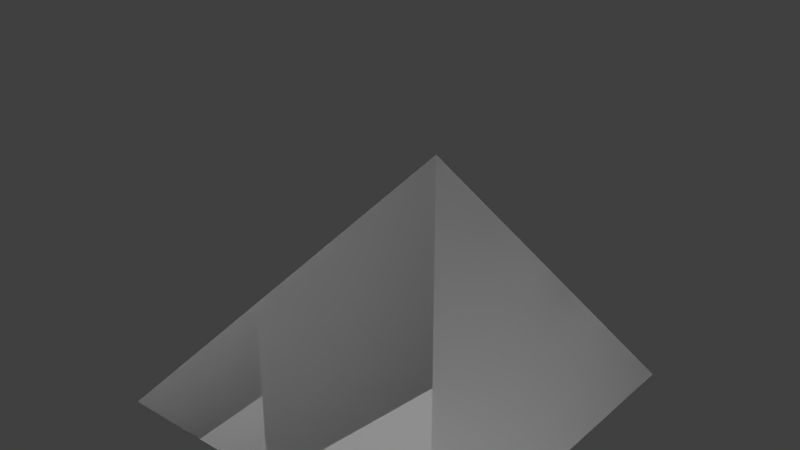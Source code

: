 # Source: Compact_Cone.blend  (saved by Blender 2.79.0; exported with 4.5.12 LTS)
import bpy
from mathutils import Matrix  # noqa: F401  (used for matrix-valued properties, if any)

bpy.ops.wm.read_factory_settings(use_empty=True)
scene = bpy.context.scene
scene.name = 'Scene'

# ---- collections
col_collection_1 = bpy.data.collections.new('Collection 1'); scene.collection.children.link(col_collection_1)

# ---- materials (node trees are filled in below, after node groups)
mat_compact_cube = bpy.data.materials.new('Compact_Cube')
mat_compact_cube.alpha_threshold = 0.0
mat_compact_cube.use_transparent_shadow = False
mat_compact_cube.diffuse_color = (0.7353, 0.7353, 0.7353, 1.0)
mat_compact_cube.specular_color = (0.0, 0.669, 1.0)
mat_compact_cube.roughness = 0.5

# ---- material node trees

# ---- world
world_world = bpy.data.worlds.new('World'); scene.world = world_world
world_world.color = (0.05088, 0.05088, 0.05088)
world_world.use_sun_shadow = False
world_world.sun_shadow_jitter_overblur = 0.0
world_world.cycles.sampling_method = 'MANUAL'

# ---- lights
light_point_001 = bpy.data.lights.new('Point.001', 'POINT')
light_point_001.transmission_factor = 0.0
light_point_001.energy = 100.0
light_point_001.shadow_buffer_clip_start = 0.5
light_point_001.shadow_soft_size = 0.1
light_point_001.shadow_maximum_resolution = 0.006
light_point_001.use_absolute_resolution = True
light_point = bpy.data.lights.new('Point', 'POINT')
light_point.transmission_factor = 0.0
light_point.energy = 100.0
light_point.shadow_buffer_clip_start = 0.5
light_point.shadow_soft_size = 0.1
light_point.shadow_maximum_resolution = 0.006
light_point.use_absolute_resolution = True

# ---- meshes
me_untitled_001 = bpy.data.meshes.new('Untitled.001')
me_untitled_001.from_pydata([(0.5, -0.4996, 0.4996), (0.5, -0.4996, -0.5004), (0.1173, -0.4996, 0.425), (-0.2071, -0.4996, 0.2082), (-0.4239, -0.4996, -0.1162), (-0.5, -0.4996, -0.5004), (0.5, -0.4996, -0.5004), (0.5, 0.5004, -0.5004), (-0.5, -0.4996, -0.5004), (0.5, -0.4996, -0.5004), (0.5, -0.4996, 0.4996), (0.5, 0.5004, -0.5004), (0.5, 0.5004, -0.5004), (-0.4239, -0.4996, -0.1162), (-0.5, -0.4996, -0.5004), (-0.2071, -0.4996, 0.2082), (0.1173, -0.4996, 0.425), (0.5, -0.4996, 0.4996)], [], [(2, 1, 0), (2, 3, 1), (3, 4, 1), (4, 5, 1), (8, 7, 6), (11, 10, 9), (14, 13, 12), (13, 15, 12), (15, 16, 12), (12, 16, 17)])
me_untitled_001.polygons.foreach_set('use_smooth', [True] * 10)
_uv = me_untitled_001.uv_layers.new(name='UVMap')
_uv.uv.foreach_set('vector', [0.9257, 0.3533, 0.9862, 0.2077, 0.9862, 0.3653, 0.9257, 0.3533, 0.8747, 0.3192, 0.9862, 0.2077, 0.8747, 0.3192, 0.8405, 0.2681, 0.9862, 0.2077, 0.8405, 0.2681, 0.8285, 0.2077, 0.9862, 0.2077, 0.8286, 0.8296, 0.9862, 0.9872, 0.9862, 0.8299, 0.8286, 0.8296, 0.9862, 0.9872, 0.9862, 0.8299, 0.5755, 0.199, 0.6257, 0.199, 0.6848, 0.388, 0.6257, 0.199, 0.6846, 0.199, 0.6848, 0.388, 0.6846, 0.199, 0.7437, 0.199, 0.6848, 0.388, 0.6848, 0.388, 0.7437, 0.199, 0.7937, 0.199])
_ca = me_untitled_001.color_attributes.new('Col', 'BYTE_COLOR', 'CORNER')
_ca.data.foreach_set('color', [0.2159, 0.0, 0.0, 1.0, 0.2159, 0.0, 0.0, 1.0, 0.2159, 0.0, 0.0, 1.0, 0.2159, 0.0, 0.0, 1.0, 0.2159, 0.0, 0.0, 1.0, 0.2159, 0.0, 0.0, 1.0, 0.2159, 0.0, 0.0, 1.0, 0.2159, 0.0, 0.0, 1.0, 0.2159, 0.0, 0.0, 1.0, 0.2159, 0.0, 0.0, 1.0, 0.2159, 0.0, 0.0, 1.0, 0.2159, 0.0, 0.0, 1.0, 0.0, 0.2159, 0.0, 1.0, 0.0, 0.2159, 0.0, 1.0, 0.0, 0.2159, 0.0, 1.0, 0.0, 0.0, 0.2159, 1.0, 0.0, 0.0, 0.2159, 1.0, 0.0, 0.0, 0.2159, 1.0, 0.0, 0.0, 0.0, 1.0, 0.0, 0.0, 0.0, 1.0, 0.0, 0.0, 0.0, 1.0, 0.0, 0.0, 0.0, 1.0, 0.0, 0.0, 0.0, 1.0, 0.0, 0.0, 0.0, 1.0, 0.0, 0.0, 0.0, 1.0, 0.0, 0.0, 0.0, 1.0, 0.0, 0.0, 0.0, 1.0, 0.0, 0.0, 0.0, 1.0, 0.0, 0.0, 0.0, 1.0, 0.0, 0.0, 0.0, 1.0])
me_untitled_001.materials.append(mat_compact_cube)
me_untitled_001.use_remesh_preserve_volume = False
me_untitled_001.use_remesh_preserve_attributes = False
me_untitled_001.use_mirror_vertex_groups = False
me_untitled_001.update()
me_untitled_001.normals_split_custom_set([tuple(v) for v in zip(*[iter([0.0008629, -1.0, 3.114e-08, 0.0008629, -1.0, 4.145e-08, 0.0009108, -1.0, -2.574e-08, 0.0008629, -1.0, 3.114e-08, 0.0, -1.0, -8.398e-11, 0.0008629, -1.0, 4.145e-08, 0.0, -1.0, -8.398e-11, -3.292e-08, -1.0, -0.0009108, 0.0008629, -1.0, 4.145e-08, -3.292e-08, -1.0, -0.0009108, 3.737e-10, -1.0, -0.0008629, 0.0008629, -1.0, 4.145e-08, 0.0, 0.0, -1.0, 0.0, 0.0, -1.0, 0.0, 0.0, -1.0, 1.0, 0.0, 0.0, 1.0, 0.0, 0.0, 1.0, 0.0, 0.0, -0.7003, 0.7001, 0.1395, -0.6532, 0.7073, 0.2704, -0.4802, 0.7347, 0.4792, -0.6532, 0.7073, 0.2704, -0.4999, 0.7071, 0.5001, -0.4802, 0.7347, 0.4792, -0.4999, 0.7071, 0.5001, -0.2703, 0.7073, 0.6532, -0.4802, 0.7347, 0.4792, -0.4802, 0.7347, 0.4792, -0.2703, 0.7073, 0.6532, -0.1386, 0.7004, 0.7002])] * 3)])
me_untitled = bpy.data.meshes.new('Untitled')
me_untitled.from_pydata([(0.5, -0.4996, 0.4996), (0.5, -0.4996, -0.5004), (0.1173, -0.4996, 0.425), (-0.2071, -0.4996, 0.2082), (-0.4239, -0.4996, -0.1162), (-0.5, -0.4996, -0.5004), (0.5, -0.4996, -0.5004), (0.5, 0.5004, -0.5004), (-0.5, -0.4996, -0.5004), (0.5, -0.4996, -0.5004), (0.5, -0.4996, 0.4996), (0.5, 0.5004, -0.5004), (0.5, 0.5004, -0.5004), (-0.4239, -0.4996, -0.1162), (-0.5, -0.4996, -0.5004), (-0.2071, -0.4996, 0.2082), (0.1173, -0.4996, 0.425), (0.5, -0.4996, 0.4996)], [], [(2, 1, 0), (2, 3, 1), (3, 4, 1), (4, 5, 1), (8, 7, 6), (11, 10, 9), (14, 13, 12), (13, 15, 12), (15, 16, 12), (12, 16, 17)])
me_untitled.polygons.foreach_set('use_smooth', [True] * 10)
_uv = me_untitled.uv_layers.new(name='UVMap')
_uv.uv.foreach_set('vector', [0.9257, 0.3533, 0.9862, 0.2077, 0.9862, 0.3653, 0.9257, 0.3533, 0.8747, 0.3192, 0.9862, 0.2077, 0.8747, 0.3192, 0.8405, 0.2681, 0.9862, 0.2077, 0.8405, 0.2681, 0.8285, 0.2077, 0.9862, 0.2077, 0.8286, 0.8296, 0.9862, 0.9872, 0.9862, 0.8299, 0.8286, 0.8296, 0.9862, 0.9872, 0.9862, 0.8299, 0.5755, 0.199, 0.6257, 0.199, 0.6848, 0.388, 0.6257, 0.199, 0.6846, 0.199, 0.6848, 0.388, 0.6846, 0.199, 0.7437, 0.199, 0.6848, 0.388, 0.6848, 0.388, 0.7437, 0.199, 0.7937, 0.199])
_ca = me_untitled.color_attributes.new('Col', 'BYTE_COLOR', 'CORNER')
_ca.data.foreach_set('color', [0.2159, 0.0, 0.0, 1.0, 0.2159, 0.0, 0.0, 1.0, 0.2159, 0.0, 0.0, 1.0, 0.2159, 0.0, 0.0, 1.0, 0.2159, 0.0, 0.0, 1.0, 0.2159, 0.0, 0.0, 1.0, 0.2159, 0.0, 0.0, 1.0, 0.2159, 0.0, 0.0, 1.0, 0.2159, 0.0, 0.0, 1.0, 0.2159, 0.0, 0.0, 1.0, 0.2159, 0.0, 0.0, 1.0, 0.2159, 0.0, 0.0, 1.0, 0.0, 0.2159, 0.0, 1.0, 0.0, 0.2159, 0.0, 1.0, 0.0, 0.2159, 0.0, 1.0, 0.0, 0.0, 0.2159, 1.0, 0.0, 0.0, 0.2159, 1.0, 0.0, 0.0, 0.2159, 1.0, 0.0, 0.0, 0.0, 1.0, 0.0, 0.0, 0.0, 1.0, 0.0, 0.0, 0.0, 1.0, 0.0, 0.0, 0.0, 1.0, 0.0, 0.0, 0.0, 1.0, 0.0, 0.0, 0.0, 1.0, 0.0, 0.0, 0.0, 1.0, 0.0, 0.0, 0.0, 1.0, 0.0, 0.0, 0.0, 1.0, 0.0, 0.0, 0.0, 1.0, 0.0, 0.0, 0.0, 1.0, 0.0, 0.0, 0.0, 1.0])
me_untitled.materials.append(mat_compact_cube)
me_untitled.use_remesh_preserve_volume = False
me_untitled.use_remesh_preserve_attributes = False
me_untitled.use_mirror_vertex_groups = False
me_untitled.update()
me_untitled.normals_split_custom_set([tuple(v) for v in zip(*[iter([0.0008629, -1.0, 3.114e-08, 0.0008629, -1.0, 4.145e-08, 0.0009108, -1.0, -2.574e-08, 0.0008629, -1.0, 3.114e-08, 0.0, -1.0, -8.398e-11, 0.0008629, -1.0, 4.145e-08, 0.0, -1.0, -8.398e-11, -3.292e-08, -1.0, -0.0009108, 0.0008629, -1.0, 4.145e-08, -3.292e-08, -1.0, -0.0009108, 3.737e-10, -1.0, -0.0008629, 0.0008629, -1.0, 4.145e-08, 0.0, 0.0, -1.0, 0.0, 0.0, -1.0, 0.0, 0.0, -1.0, 1.0, 0.0, 0.0, 1.0, 0.0, 0.0, 1.0, 0.0, 0.0, -0.7003, 0.7001, 0.1395, -0.6532, 0.7073, 0.2704, -0.4802, 0.7347, 0.4792, -0.6532, 0.7073, 0.2704, -0.4999, 0.7071, 0.5001, -0.4802, 0.7347, 0.4792, -0.4999, 0.7071, 0.5001, -0.2703, 0.7073, 0.6532, -0.4802, 0.7347, 0.4792, -0.4802, 0.7347, 0.4792, -0.2703, 0.7073, 0.6532, -0.1386, 0.7004, 0.7002])] * 3)])
arm_armature = bpy.data.armatures.new('Armature')  # bones are not reproduced

# ---- objects
ob_point_001 = bpy.data.objects.new('Point.001', light_point_001)
ob_point = bpy.data.objects.new('Point', light_point)
ob_sim_0 = bpy.data.objects.new('Sim_0', me_untitled_001)
ob_meshrenderer_0 = bpy.data.objects.new('MeshRenderer_0', me_untitled)
ob_armature = bpy.data.objects.new('Armature', arm_armature)

# ---- transforms, parenting, visibility, modifiers, constraints
ob_point_001.location = (-1.063, 1.016, 0.4517)
ob_point_001.hide_viewport = True
ob_point_001.lineart.crease_threshold = 0.0
ob_point.location = (1.63, -1.506, -1.325)
ob_point.hide_viewport = True
ob_point.lineart.crease_threshold = 0.0
ob_sim_0.location = (0.0, 0.0, 0.0)
ob_sim_0.rotation_euler = (1.571, -0.0, 4.712)
ob_sim_0.color = (0.8, 0.8, 0.8, 1.0)
ob_sim_0.lineart.crease_threshold = 0.0
ob_meshrenderer_0.location = (0.0, 0.0, 0.0)
ob_meshrenderer_0.rotation_euler = (1.571, -0.0, 4.712)
ob_meshrenderer_0.color = (0.8, 0.8, 0.8, 1.0)
ob_meshrenderer_0.lineart.crease_threshold = 0.0
ob_armature.location = (0.0, 0.0, 0.0)
ob_armature.rotation_euler = (1.571, -0.0, 0.0)
ob_armature.scale = (0.01, 0.01, 0.01)
ob_armature.hide_viewport = True
ob_armature.lineart.crease_threshold = 0.0

# ---- collection membership
col_collection_1.objects.link(ob_point_001)
col_collection_1.objects.link(ob_point)
col_collection_1.objects.link(ob_sim_0)
col_collection_1.objects.link(ob_meshrenderer_0)
col_collection_1.objects.link(ob_armature)

# ---- scene / render settings (as saved in the file)
scene.frame_start = 1; scene.frame_end = 250; scene.frame_set(1)
scene.render.engine = 'BLENDER_EEVEE_NEXT'
scene.render.resolution_percentage = 50
scene.render.fps = 25
scene.render.dither_intensity = 0.0
scene.cycles.use_denoising = False
scene.cycles.samples = 128
scene.cycles.sampling_pattern = 'TABULATED_SOBOL'
scene.cycles.use_adaptive_sampling = False
scene.cycles.use_light_tree = False
scene.cycles.blur_glossy = 0.0
scene.cycles.sample_clamp_indirect = 0.0
scene.view_settings.view_transform = 'Standard'
bpy.context.view_layer.update()

# ---- added for rendering (the .blend has no active camera): camera
cam_auto = bpy.data.cameras.new('AutoCamera')
cam_auto.lens = 50.0
cam_auto.sensor_width = 36.0
cam_auto.clip_end = 1000.0
ob_auto_camera = bpy.data.objects.new('AutoCamera', cam_auto)
scene.collection.objects.link(ob_auto_camera)
ob_auto_camera.location = (1.6029, -1.92303, 1.28239)
ob_auto_camera.rotation_euler = (1.09748, -7.21219e-08, 0.694738)
scene.camera = ob_auto_camera
bpy.context.view_layer.update()

